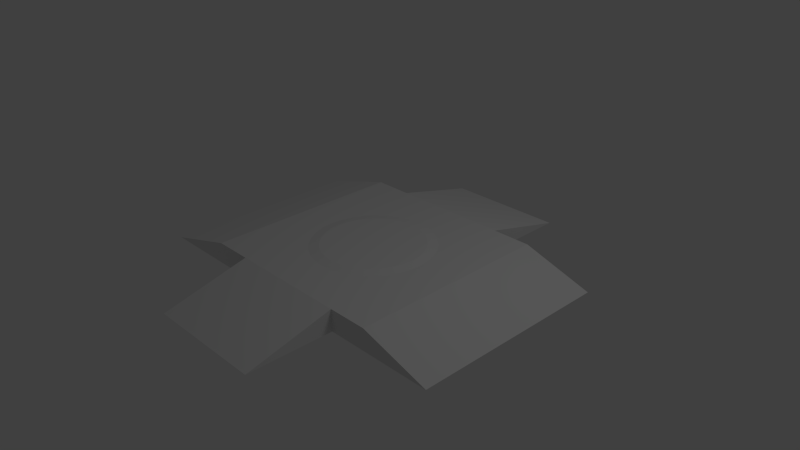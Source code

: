 # Source: SpawnPoint.blend  (saved by Blender 2.61.0; exported with 4.5.12 LTS)
import bpy
from mathutils import Matrix  # noqa: F401  (used for matrix-valued properties, if any)

bpy.ops.wm.read_factory_settings(use_empty=True)
scene = bpy.context.scene
scene.name = 'Scene'

# ---- collections
col_collection_1 = bpy.data.collections.new('Collection 1'); scene.collection.children.link(col_collection_1)

# ---- world
world_world = bpy.data.worlds.new('World'); scene.world = world_world
world_world.color = (0.05088, 0.05088, 0.05088)
world_world.use_sun_shadow = False
world_world.sun_shadow_jitter_overblur = 0.0
world_world.cycles.sampling_method = 'MANUAL'
world_world.cycles.sample_map_resolution = 256

# ---- cameras
cam_camera = bpy.data.cameras.new('Camera')
cam_camera.clip_end = 100.0
cam_camera.lens = 35.0
cam_camera.sensor_width = 32.0
cam_camera.sensor_height = 18.0
cam_camera.ortho_scale = 7.314
cam_camera.dof.focus_distance = 0.0
cam_camera.dof.aperture_fstop = 128.0

# ---- lights
light_lamp = bpy.data.lights.new('Lamp', 'POINT')
light_lamp.transmission_factor = 0.0
light_lamp.cutoff_distance = 30.0
light_lamp.energy = 100.0
light_lamp.shadow_buffer_clip_start = 1.001
light_lamp.shadow_soft_size = 1.0
light_lamp.shadow_maximum_resolution = 0.006
light_lamp.use_absolute_resolution = True
light_lamp.cycles.use_multiple_importance_sampling = False

# ---- meshes
me_cube = bpy.data.meshes.new('Cube')
me_cube.from_pydata([(1.693, 1.0, -1.0), (1.693, -1.0, -1.0), (-1.754, -1.0, -1.0), (-1.754, 1.0, -1.0), (1.0, 1.0, 1.0), (1.0, -1.0, 1.0), (-1.0, -1.0, 1.0), (-1.0, 1.0, 1.0), (-1.754, -0.6214, -1.0), (-1.754, 0.6214, -1.0), (1.0, 0.6214, 1.0), (1.0, -0.6214, 1.0), (-1.0, -0.6214, 1.0), (-1.0, 0.6214, 1.0), (0.6064, -1.0, -1.0), (-0.6064, -1.0, -1.0), (0.6064, 1.0, -1.0), (-0.6064, 1.0, -1.0), (0.6064, -1.0, 1.0), (-0.6064, -1.0, 1.0), (0.6064, 1.0, 1.0), (-0.6064, 1.0, 1.0), (0.6064, 0.6214, -1.0), (-0.6064, 0.6214, -1.0), (-0.6064, -0.6214, -1.0), (0.6064, -0.6214, -1.0), (0.6064, 0.6214, 1.0), (-0.6064, 0.6214, 1.0), (0.6064, -0.6214, 1.0), (-0.6064, -0.6214, 1.0), (1.693, -0.6214, -1.0), (1.693, 0.6214, -1.0), (0.6064, 1.854, -1.0), (-0.6064, 1.854, -1.0), (-0.6064, -1.853, -1.0), (0.6064, -1.853, -1.0)], [], [(31, 0, 4, 10), (11, 5, 1, 30), (6, 12, 8, 2), (12, 13, 9, 8), (13, 7, 3, 9), (5, 18, 14, 1), (18, 19, 15, 14), (19, 6, 2, 15), (0, 16, 20, 4), (16, 17, 21, 20), (17, 3, 7, 21), (16, 0, 31, 22), (22, 23, 17, 16), (23, 9, 3, 17), (30, 25, 22, 31), (25, 24, 23, 22), (24, 8, 9, 23), (1, 14, 25, 30), (14, 15, 24, 25), (15, 2, 8, 24), (13, 27, 21, 7), (27, 26, 20, 21), (26, 10, 4, 20), (12, 29, 27, 13), (29, 28, 26, 27), (28, 11, 10, 26), (6, 19, 29, 12), (19, 18, 28, 29), (18, 5, 11, 28), (10, 11, 30, 31), (16, 17, 33, 32), (20, 32, 33, 21), (16, 32, 20), (17, 21, 33), (15, 14, 35, 34), (15, 34, 19), (14, 18, 35), (18, 19, 34, 35)])
me_cube.use_remesh_preserve_volume = False
me_cube.use_remesh_preserve_attributes = False
me_cube.use_mirror_vertex_groups = False
me_cube.update()
me_cylinder_001 = bpy.data.meshes.new('Cylinder.001')
me_cylinder_001.from_pydata([(3.278e-07, 1.0, -0.1348), (0.1951, 0.9808, -0.1348), (0.3827, 0.9239, -0.1348), (0.5556, 0.8315, -0.1348), (0.3827, -0.9239, -0.1348), (0.1951, -0.9808, -0.1348), (0.0, -1.0, -0.1348), (-0.1951, -0.9808, -0.1348), (-0.3827, -0.9239, -0.1348), (-0.5556, -0.8315, -0.1348), (1.937e-06, 1.0, 0.1507), (0.1951, 0.9808, 0.1507), (0.3827, 0.9239, 0.1507), (0.5556, 0.8315, 0.1507), (0.7071, 0.7071, 0.1507), (0.8315, 0.5556, 0.1507), (0.9239, 0.3827, 0.1507), (0.9808, 0.1951, 0.1507), (1.0, -7.749e-07, 0.1507), (0.9808, -0.1951, 0.1507), (0.9239, -0.3827, 0.1507), (0.8315, -0.5556, 0.1507), (0.7071, -0.7071, 0.1507), (0.5556, -0.8315, 0.1507), (0.3827, -0.9239, 0.1507), (0.1951, -0.9808, 0.1507), (1.252e-06, -1.0, 0.1507), (-0.1951, -0.9808, 0.1507), (-0.3827, -0.9239, 0.1507), (-0.5556, -0.8315, 0.1507), (-0.7071, -0.7071, 0.1507), (-0.8315, -0.5556, 0.1507), (-0.9239, -0.3827, 0.1507), (-0.9808, -0.1951, 0.1507), (-1.0, -2.623e-06, 0.1507), (-0.9808, 0.1951, 0.1507), (-0.9239, 0.3827, 0.1507), (-0.8315, 0.5556, 0.1507), (-0.7071, 0.7071, 0.1507), (-0.5556, 0.8315, 0.1507), (-0.3827, 0.9239, 0.1507), (-0.1951, 0.9808, 0.1507), (3.278e-07, 1.49e-06, -0.2428), (1.371e-06, 0.6956, 0.2104), (-0.1357, 0.6822, 0.2104), (-0.2662, 0.6426, 0.2104), (-0.3865, 0.5784, 0.2104), (-0.4919, 0.4919, 0.2104), (-0.5784, 0.3864, 0.2104), (-0.6426, 0.2662, 0.2104), (-0.6822, 0.1357, 0.2104), (-0.6956, -1.967e-06, 0.2104), (-0.6822, -0.1357, 0.2104), (-0.6426, -0.2662, 0.2104), (-0.5784, -0.3865, 0.2104), (-0.4919, -0.4919, 0.2104), (-0.3864, -0.5784, 0.2104), (-0.2662, -0.6426, 0.2104), (-0.1357, -0.6822, 0.2104), (9.09e-07, -0.6956, 0.2104), (0.1357, -0.6822, 0.2104), (0.2662, -0.6426, 0.2104), (0.3865, -0.5784, 0.2104), (0.4919, -0.4919, 0.2104), (0.5784, -0.3865, 0.2104), (0.6426, -0.2662, 0.2104), (0.6822, -0.1357, 0.2104), (0.6956, -5.96e-07, 0.2104), (0.6822, 0.1357, 0.2104), (0.6426, 0.2662, 0.2104), (0.5784, 0.3865, 0.2104), (0.4919, 0.4919, 0.2104), (0.3865, 0.5784, 0.2104), (0.2662, 0.6426, 0.2104), (0.1357, 0.6822, 0.2104), (1.043e-07, -2.98e-07, 0.2104), (1.043e-07, -2.384e-07, 0.2063), (0.7071, 0.7071, -0.1348), (0.8315, 0.5556, -0.1348), (0.9239, 0.3827, -0.1348), (0.9808, 0.1951, -0.1348), (1.0, 0.0, -0.1348), (0.9808, -0.1951, -0.1348), (0.9239, -0.3827, -0.1348), (0.8315, -0.5556, -0.1348), (0.7071, -0.7071, -0.1348), (0.5556, -0.8315, -0.1348), (-0.7071, -0.7071, -0.1348), (-0.8315, -0.5556, -0.1348), (-0.9239, -0.3827, -0.1348), (-0.9808, -0.1951, -0.1348), (-1.0, -9.537e-07, -0.1348), (-0.9808, 0.1951, -0.1348), (-0.9239, 0.3827, -0.1348), (-0.8315, 0.5556, -0.1348), (-0.7071, 0.7071, -0.1348), (-0.5556, 0.8315, -0.1348), (-0.3827, 0.9239, -0.1348), (-0.1951, 0.9808, -0.1348)], [(75, 76)], [(42, 0, 1), (42, 1, 2), (42, 2, 3), (42, 3, 77), (42, 77, 78), (42, 78, 79), (42, 79, 80), (42, 80, 81), (42, 81, 82), (42, 82, 83), (42, 83, 84), (42, 84, 85), (42, 85, 86), (42, 86, 4), (42, 4, 5), (42, 5, 6), (42, 6, 7), (42, 7, 8), (42, 8, 9), (42, 9, 87), (42, 87, 88), (42, 88, 89), (42, 89, 90), (42, 90, 91), (42, 91, 92), (42, 92, 93), (42, 93, 94), (42, 94, 95), (42, 95, 96), (42, 96, 97), (42, 97, 98), (98, 0, 42), (10, 41, 44, 43), (41, 40, 45, 44), (40, 39, 46, 45), (39, 38, 47, 46), (38, 37, 48, 47), (37, 36, 49, 48), (36, 35, 50, 49), (35, 34, 51, 50), (34, 33, 52, 51), (33, 32, 53, 52), (32, 31, 54, 53), (31, 30, 55, 54), (30, 29, 56, 55), (29, 28, 57, 56), (28, 27, 58, 57), (27, 26, 59, 58), (26, 25, 60, 59), (25, 24, 61, 60), (24, 23, 62, 61), (23, 22, 63, 62), (22, 21, 64, 63), (21, 20, 65, 64), (20, 19, 66, 65), (19, 18, 67, 66), (18, 17, 68, 67), (17, 16, 69, 68), (16, 15, 70, 69), (15, 14, 71, 70), (14, 13, 72, 71), (13, 12, 73, 72), (12, 11, 74, 73), (11, 10, 43, 74), (74, 43, 75), (73, 74, 75), (72, 73, 75), (71, 72, 75), (70, 71, 75), (69, 70, 75), (68, 69, 75), (67, 68, 75), (66, 67, 75), (65, 66, 75), (64, 65, 75), (63, 64, 75), (62, 63, 75), (61, 62, 75), (60, 61, 75), (59, 60, 75), (58, 59, 75), (57, 58, 75), (56, 57, 75), (55, 56, 75), (54, 55, 75), (53, 54, 75), (52, 53, 75), (51, 52, 75), (50, 51, 75), (49, 50, 75), (48, 49, 75), (47, 48, 75), (46, 47, 75), (45, 46, 75), (44, 45, 75), (43, 44, 75), (0, 10, 11, 1), (1, 11, 12, 2), (2, 12, 13, 3), (3, 13, 14, 77), (77, 14, 15, 78), (78, 15, 16, 79), (79, 16, 17, 80), (80, 17, 18, 81), (81, 18, 19, 82), (82, 19, 20, 83), (83, 20, 21, 84), (84, 21, 22, 85), (85, 22, 23, 86), (86, 23, 24, 4), (4, 24, 25, 5), (5, 25, 26, 6), (6, 26, 27, 7), (7, 27, 28, 8), (8, 28, 29, 9), (9, 29, 30, 87), (87, 30, 31, 88), (88, 31, 32, 89), (89, 32, 33, 90), (90, 33, 34, 91), (91, 34, 35, 92), (92, 35, 36, 93), (93, 36, 37, 94), (94, 37, 38, 95), (95, 38, 39, 96), (96, 39, 40, 97), (97, 40, 41, 98), (10, 0, 98, 41)])
me_cylinder_001.use_remesh_preserve_volume = False
me_cylinder_001.use_remesh_preserve_attributes = False
me_cylinder_001.use_mirror_vertex_groups = False
me_cylinder_001.update()

# ---- objects
ob_cube = bpy.data.objects.new('Cube', me_cube)
ob_cylinder = bpy.data.objects.new('Cylinder', me_cylinder_001)
ob_lamp = bpy.data.objects.new('Lamp', light_lamp)
ob_camera = bpy.data.objects.new('Camera', cam_camera)

# ---- transforms, parenting, visibility, modifiers, constraints
ob_cube.location = (0.0, 0.0, 0.0)
ob_cube.scale = (1.386, 1.386, 0.1489)
ob_cube.lineart.crease_threshold = 0.0
ob_cylinder.location = (0.0, 0.0, 0.0)
ob_cylinder.scale = (1.0, 1.0, 0.8122)
ob_cylinder.lineart.crease_threshold = 0.0
ob_lamp.location = (4.076, 1.005, 5.904)
ob_lamp.rotation_euler = (0.6503, 0.05522, 1.866)
ob_lamp.lock_rotations_4d = False
ob_lamp.empty_display_type = 'ARROWS'
ob_lamp.color = (0.0, 0.0, 0.0, 0.0)
ob_lamp.lineart.crease_threshold = 0.0
ob_camera.location = (7.481, -6.508, 5.344)
ob_camera.rotation_euler = (1.109, 0.01082, 0.8149)
ob_camera.lock_rotations_4d = False
ob_camera.empty_display_type = 'ARROWS'
ob_camera.color = (0.0, 0.0, 0.0, 0.0)
ob_camera.display_type = 'WIRE'
ob_camera.lineart.crease_threshold = 0.0

# ---- collection membership
col_collection_1.objects.link(ob_cube)
col_collection_1.objects.link(ob_cylinder)
col_collection_1.objects.link(ob_lamp)
col_collection_1.objects.link(ob_camera)

# ---- scene / render settings (as saved in the file)
scene.camera = ob_camera
scene.frame_start = 1; scene.frame_end = 250; scene.frame_set(1)
scene.render.engine = 'BLENDER_EEVEE_NEXT'
scene.render.image_settings.color_mode = 'RGB'
scene.render.image_settings.compression = 90
scene.render.resolution_percentage = 50
scene.render.dither_intensity = 0.0
scene.render.bake_margin = 2
scene.render.bake_bias = 0.0
scene.cycles.use_denoising = False
scene.cycles.samples = 10
scene.cycles.sampling_pattern = 'TABULATED_SOBOL'
scene.cycles.light_sampling_threshold = 0.0
scene.cycles.use_adaptive_sampling = False
scene.cycles.use_light_tree = False
scene.cycles.blur_glossy = 0.0
scene.cycles.volume_bounces = 1
scene.cycles.pixel_filter_type = 'GAUSSIAN'
scene.cycles.sample_clamp_indirect = 0.0
scene.view_settings.view_transform = 'Standard'
bpy.context.view_layer.update()
